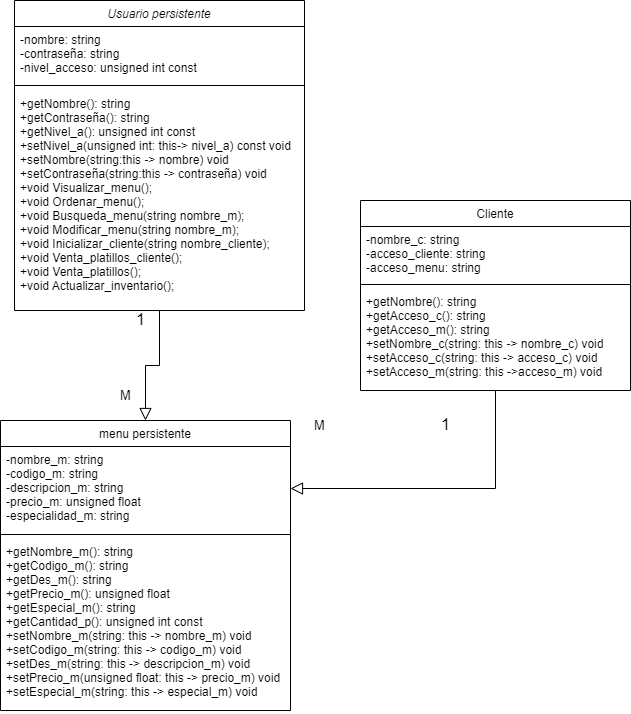

The diagram above was exported from draw.io. Its source (the exported page's mxGraphModel, read from the mxfile embedded in the PNG):
<mxGraphModel dx="1036" dy="606" grid="1" gridSize="10" guides="1" tooltips="1" connect="1" arrows="1" fold="1" page="1" pageScale="1" pageWidth="827" pageHeight="1169" math="0" shadow="0">
  <root>
    <mxCell id="WIyWlLk6GJQsqaUBKTNV-0" />
    <mxCell id="WIyWlLk6GJQsqaUBKTNV-1" parent="WIyWlLk6GJQsqaUBKTNV-0" />
    <mxCell id="zkfFHV4jXpPFQw0GAbJ--0" value="Usuario persistente" style="swimlane;fontStyle=2;align=center;verticalAlign=top;childLayout=stackLayout;horizontal=1;startSize=26;horizontalStack=0;resizeParent=1;resizeLast=0;collapsible=1;marginBottom=0;rounded=0;shadow=0;strokeWidth=1;" parent="WIyWlLk6GJQsqaUBKTNV-1" vertex="1">
      <mxGeometry x="124" y="30" width="290" height="310" as="geometry">
        <mxRectangle x="230" y="140" width="160" height="26" as="alternateBounds" />
      </mxGeometry>
    </mxCell>
    <mxCell id="zkfFHV4jXpPFQw0GAbJ--1" value="-nombre: string&#10;-contraseña: string&#10;-nivel_acceso: unsigned int const&#10;&#10;" style="text;align=left;verticalAlign=top;spacingLeft=4;spacingRight=4;overflow=hidden;rotatable=0;points=[[0,0.5],[1,0.5]];portConstraint=eastwest;" parent="zkfFHV4jXpPFQw0GAbJ--0" vertex="1">
      <mxGeometry y="26" width="290" height="54" as="geometry" />
    </mxCell>
    <mxCell id="zkfFHV4jXpPFQw0GAbJ--4" value="" style="line;html=1;strokeWidth=1;align=left;verticalAlign=middle;spacingTop=-1;spacingLeft=3;spacingRight=3;rotatable=0;labelPosition=right;points=[];portConstraint=eastwest;" parent="zkfFHV4jXpPFQw0GAbJ--0" vertex="1">
      <mxGeometry y="80" width="290" height="10" as="geometry" />
    </mxCell>
    <mxCell id="zkfFHV4jXpPFQw0GAbJ--5" value="+getNombre(): string&#10;+getContraseña(): string&#10;+getNivel_a(): unsigned int const&#10;+setNivel_a(unsigned int: this-&gt; nivel_a) const void &#10;+setNombre(string:this -&gt; nombre) void&#10;+setContraseña(string:this -&gt; contraseña) void&#10;+void Visualizar_menu();&#10;+void Ordenar_menu();&#10;+void Busqueda_menu(string nombre_m);&#10;+void Modificar_menu(string nombre_m);&#10;+void Inicializar_cliente(string nombre_cliente);&#10;+void Venta_platillos_cliente();&#10;+void Venta_platillos();&#10;+void Actualizar_inventario();&#10;" style="text;align=left;verticalAlign=top;spacingLeft=4;spacingRight=4;overflow=hidden;rotatable=0;points=[[0,0.5],[1,0.5]];portConstraint=eastwest;" parent="zkfFHV4jXpPFQw0GAbJ--0" vertex="1">
      <mxGeometry y="90" width="290" height="220" as="geometry" />
    </mxCell>
    <mxCell id="zkfFHV4jXpPFQw0GAbJ--6" value="menu persistente" style="swimlane;fontStyle=0;align=center;verticalAlign=top;childLayout=stackLayout;horizontal=1;startSize=26;horizontalStack=0;resizeParent=1;resizeLast=0;collapsible=1;marginBottom=0;rounded=0;shadow=0;strokeWidth=1;" parent="WIyWlLk6GJQsqaUBKTNV-1" vertex="1">
      <mxGeometry x="110" y="450" width="290" height="290" as="geometry">
        <mxRectangle x="130" y="380" width="160" height="26" as="alternateBounds" />
      </mxGeometry>
    </mxCell>
    <mxCell id="zkfFHV4jXpPFQw0GAbJ--7" value="-nombre_m: string&#10;-codigo_m: string&#10;-descripcion_m: string&#10;-precio_m: unsigned float&#10;-especialidad_m: string&#10;" style="text;align=left;verticalAlign=top;spacingLeft=4;spacingRight=4;overflow=hidden;rotatable=0;points=[[0,0.5],[1,0.5]];portConstraint=eastwest;" parent="zkfFHV4jXpPFQw0GAbJ--6" vertex="1">
      <mxGeometry y="26" width="290" height="84" as="geometry" />
    </mxCell>
    <mxCell id="zkfFHV4jXpPFQw0GAbJ--9" value="" style="line;html=1;strokeWidth=1;align=left;verticalAlign=middle;spacingTop=-1;spacingLeft=3;spacingRight=3;rotatable=0;labelPosition=right;points=[];portConstraint=eastwest;" parent="zkfFHV4jXpPFQw0GAbJ--6" vertex="1">
      <mxGeometry y="110" width="290" height="8" as="geometry" />
    </mxCell>
    <mxCell id="zkfFHV4jXpPFQw0GAbJ--11" value="+getNombre_m(): string&#10;+getCodigo_m(): string&#10;+getDes_m(): string&#10;+getPrecio_m(): unsigned float&#10;+getEspecial_m(): string&#10;+getCantidad_p(): unsigned int const&#10;+setNombre_m(string: this -&gt; nombre_m) void &#10;+setCodigo_m(string: this -&gt; codigo_m) void&#10;+setDes_m(string: this -&gt; descripcion_m) void&#10;+setPrecio_m(unsigned float: this -&gt; precio_m) void&#10;+setEspecial_m(string: this -&gt; especial_m) void       " style="text;align=left;verticalAlign=top;spacingLeft=4;spacingRight=4;overflow=hidden;rotatable=0;points=[[0,0.5],[1,0.5]];portConstraint=eastwest;" parent="zkfFHV4jXpPFQw0GAbJ--6" vertex="1">
      <mxGeometry y="118" width="290" height="172" as="geometry" />
    </mxCell>
    <mxCell id="zkfFHV4jXpPFQw0GAbJ--12" value="" style="endArrow=block;endSize=10;endFill=0;shadow=0;strokeWidth=1;rounded=0;edgeStyle=elbowEdgeStyle;elbow=vertical;strokeColor=default;" parent="WIyWlLk6GJQsqaUBKTNV-1" source="zkfFHV4jXpPFQw0GAbJ--0" target="zkfFHV4jXpPFQw0GAbJ--6" edge="1">
      <mxGeometry width="160" relative="1" as="geometry">
        <mxPoint x="200" y="203" as="sourcePoint" />
        <mxPoint x="200" y="203" as="targetPoint" />
      </mxGeometry>
    </mxCell>
    <mxCell id="zkfFHV4jXpPFQw0GAbJ--17" value="Cliente" style="swimlane;fontStyle=0;align=center;verticalAlign=top;childLayout=stackLayout;horizontal=1;startSize=26;horizontalStack=0;resizeParent=1;resizeLast=0;collapsible=1;marginBottom=0;rounded=0;shadow=0;strokeWidth=1;" parent="WIyWlLk6GJQsqaUBKTNV-1" vertex="1">
      <mxGeometry x="470" y="230" width="270" height="190" as="geometry">
        <mxRectangle x="550" y="140" width="160" height="26" as="alternateBounds" />
      </mxGeometry>
    </mxCell>
    <mxCell id="zkfFHV4jXpPFQw0GAbJ--21" value="-nombre_c: string&#10;-acceso_cliente: string&#10;-acceso_menu: string" style="text;align=left;verticalAlign=top;spacingLeft=4;spacingRight=4;overflow=hidden;rotatable=0;points=[[0,0.5],[1,0.5]];portConstraint=eastwest;rounded=0;shadow=0;html=0;" parent="zkfFHV4jXpPFQw0GAbJ--17" vertex="1">
      <mxGeometry y="26" width="270" height="54" as="geometry" />
    </mxCell>
    <mxCell id="zkfFHV4jXpPFQw0GAbJ--23" value="" style="line;html=1;strokeWidth=1;align=left;verticalAlign=middle;spacingTop=-1;spacingLeft=3;spacingRight=3;rotatable=0;labelPosition=right;points=[];portConstraint=eastwest;" parent="zkfFHV4jXpPFQw0GAbJ--17" vertex="1">
      <mxGeometry y="80" width="270" height="8" as="geometry" />
    </mxCell>
    <mxCell id="zkfFHV4jXpPFQw0GAbJ--24" value="+getNombre(): string&#10;+getAcceso_c(): string&#10;+getAcceso_m(): string&#10;+setNombre_c(string: this -&gt; nombre_c) void&#10;+setAcceso_c(string: this -&gt; acceso_c) void&#10;+setAcceso_m(string: this -&gt;acceso_m) void" style="text;align=left;verticalAlign=top;spacingLeft=4;spacingRight=4;overflow=hidden;rotatable=0;points=[[0,0.5],[1,0.5]];portConstraint=eastwest;" parent="zkfFHV4jXpPFQw0GAbJ--17" vertex="1">
      <mxGeometry y="88" width="270" height="92" as="geometry" />
    </mxCell>
    <mxCell id="gHRTnPIW0xdIoWrprAOp-3" value="" style="endArrow=block;endSize=10;endFill=0;shadow=0;strokeWidth=1;rounded=0;edgeStyle=elbowEdgeStyle;elbow=vertical;strokeColor=default;exitX=0.5;exitY=1;exitDx=0;exitDy=0;entryX=1;entryY=0.5;entryDx=0;entryDy=0;" parent="WIyWlLk6GJQsqaUBKTNV-1" source="zkfFHV4jXpPFQw0GAbJ--17" target="zkfFHV4jXpPFQw0GAbJ--7" edge="1">
      <mxGeometry width="160" relative="1" as="geometry">
        <mxPoint x="265" y="460" as="sourcePoint" />
        <mxPoint x="279" y="350" as="targetPoint" />
        <Array as="points">
          <mxPoint x="520" y="518" />
        </Array>
      </mxGeometry>
    </mxCell>
    <mxCell id="6-09EMFdZbKafeGVGBMV-1" value="&lt;font style=&quot;font-size: 17px;&quot;&gt;1&lt;/font&gt;" style="text;html=1;align=center;verticalAlign=middle;resizable=0;points=[];autosize=1;strokeColor=none;fillColor=none;" parent="WIyWlLk6GJQsqaUBKTNV-1" vertex="1">
      <mxGeometry x="235" y="335" width="30" height="30" as="geometry" />
    </mxCell>
    <mxCell id="6-09EMFdZbKafeGVGBMV-2" value="&lt;font style=&quot;font-size: 17px;&quot;&gt;1&lt;/font&gt;" style="text;html=1;align=center;verticalAlign=middle;resizable=0;points=[];autosize=1;strokeColor=none;fillColor=none;" parent="WIyWlLk6GJQsqaUBKTNV-1" vertex="1">
      <mxGeometry x="540" y="440" width="30" height="30" as="geometry" />
    </mxCell>
    <mxCell id="6-09EMFdZbKafeGVGBMV-3" value="&lt;font style=&quot;font-size: 13px;&quot;&gt;M&lt;/font&gt;" style="text;html=1;align=center;verticalAlign=middle;resizable=0;points=[];autosize=1;strokeColor=none;fillColor=none;" parent="WIyWlLk6GJQsqaUBKTNV-1" vertex="1">
      <mxGeometry x="220" y="410" width="30" height="30" as="geometry" />
    </mxCell>
    <mxCell id="6-09EMFdZbKafeGVGBMV-4" value="&lt;font style=&quot;font-size: 13px;&quot;&gt;M&lt;/font&gt;" style="text;html=1;align=center;verticalAlign=middle;resizable=0;points=[];autosize=1;strokeColor=none;fillColor=none;" parent="WIyWlLk6GJQsqaUBKTNV-1" vertex="1">
      <mxGeometry x="414" y="440" width="30" height="30" as="geometry" />
    </mxCell>
  </root>
</mxGraphModel>